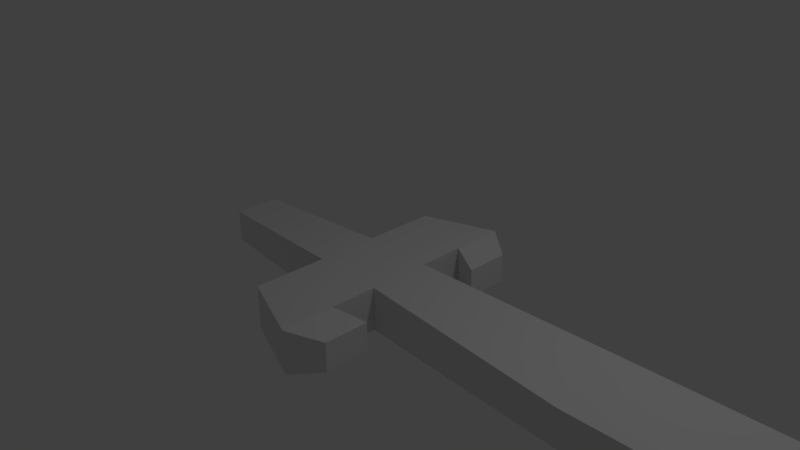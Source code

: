 # Source: sword.blend  (saved by Blender 2.78.0; exported with 4.5.12 LTS)
import bpy
from mathutils import Matrix  # noqa: F401  (used for matrix-valued properties, if any)

bpy.ops.wm.read_factory_settings(use_empty=True)
scene = bpy.context.scene
scene.name = 'Scene'

# ---- collections
col_collection_1 = bpy.data.collections.new('Collection 1'); scene.collection.children.link(col_collection_1)

# ---- materials (node trees are filled in below, after node groups)
mat_material = bpy.data.materials.new('Material')
mat_material.alpha_threshold = 0.0
mat_material.use_transparent_shadow = False
mat_material.roughness = 0.5
mat_material.line_color = (0.0, 0.0, 0.0, 1.0)

# ---- material node trees

# ---- world
world_world = bpy.data.worlds.new('World'); scene.world = world_world
world_world.color = (0.05088, 0.05088, 0.05088)
world_world.use_sun_shadow = False
world_world.sun_shadow_jitter_overblur = 0.0
world_world.cycles.sampling_method = 'MANUAL'

# ---- cameras
cam_camera = bpy.data.cameras.new('Camera')
cam_camera.clip_end = 100.0
cam_camera.lens = 35.0
cam_camera.sensor_width = 32.0
cam_camera.sensor_height = 18.0
cam_camera.ortho_scale = 7.314
cam_camera.dof.focus_distance = 0.0
cam_camera.dof.aperture_fstop = 128.0

# ---- lights
light_lamp = bpy.data.lights.new('Lamp', 'POINT')
light_lamp.transmission_factor = 0.0
light_lamp.cutoff_distance = 30.0
light_lamp.energy = 100.0
light_lamp.shadow_buffer_clip_start = 1.001
light_lamp.shadow_soft_size = 0.1
light_lamp.shadow_maximum_resolution = 0.006
light_lamp.use_absolute_resolution = True

# ---- meshes
me_cube = bpy.data.meshes.new('Cube')
me_cube.from_pydata([(0.5662, 0.4283, -0.6973), (0.5662, -0.4283, -0.6973), (-0.4355, -0.4283, -0.6973), (-0.4355, 0.4283, -0.6973), (0.5662, 0.4283, -0.09103), (0.5662, -0.4283, -0.09103), (-0.4355, -0.4283, -0.09103), (-0.4355, 0.4283, -0.09103), (0.5662, 0.4283, -0.6973), (0.5662, -0.4283, -0.6973), (-0.4355, 0.4283, -0.6973), (0.5662, 0.4283, -0.09103), (-0.4355, -0.4283, -0.6973), (0.5662, -0.4283, -0.09103), (-0.4355, -0.4283, -0.09103), (-0.4355, 0.4283, -0.09103), (0.5662, 0.4283, -0.6973), (0.5662, -0.4283, -0.6973), (-0.4355, 0.4283, -0.6973), (0.5662, 0.4283, -0.09103), (-0.4355, -0.4283, -0.6973), (0.5662, -0.4283, -0.09103), (-0.4355, -0.4283, -0.09103), (-0.4355, 0.4283, -0.09103), (0.5659, 1.069, -0.6962), (-0.4358, 1.069, -0.6962), (0.5659, 1.069, -0.0899), (0.5659, -1.069, -0.6962), (-0.4358, -1.069, -0.6962), (0.5659, -1.069, -0.0899), (-0.4358, -1.069, -0.0899), (-0.4358, 1.069, -0.0899), (0.5659, 1.802, -0.6962), (-0.4358, 1.44, -0.6962), (0.5659, 1.802, -0.0899), (0.5659, -1.802, -0.6962), (-0.4358, -1.44, -0.6962), (0.5659, -1.802, -0.0899), (-0.4358, -1.44, -0.0899), (-0.4358, 1.44, -0.0899), (0.9694, 0.8959, -0.5927), (0.9694, 0.8959, -0.1934), (0.9694, -0.8959, -0.5927), (0.9694, -0.8959, -0.1934), (0.9694, 1.511, -0.5927), (0.9694, 1.511, -0.1934), (0.9694, -1.511, -0.5927), (0.9694, -1.511, -0.1934), (-2.502, -0.3189, -0.6199), (-2.502, 0.3189, -0.6199), (-2.502, -0.3189, -0.1685), (-2.502, 0.3189, -0.1685), (3.485, 0.604, -0.6439), (3.485, -0.604, -0.6439), (3.485, 0.604, -0.1455), (3.485, -0.604, -0.1455), (6.208, 0.5934, -0.7111), (6.208, -0.5934, -0.7111), (6.208, 0.5934, -0.07832), (6.208, -0.5934, -0.07832), (8.762, 0.4932, -0.7111), (8.762, -0.4932, -0.7111), (8.762, 0.4932, -0.07832), (8.762, -0.4932, -0.07832), (11.29, 0.4932, -0.7111), (11.29, -0.4932, -0.7111), (11.29, 0.4932, -0.07831), (11.29, -0.4932, -0.07831), (14.13, 0.4381, -0.6503), (14.13, -0.4381, -0.6503), (14.13, 0.4381, -0.1391), (14.13, -0.4381, -0.1391), (15.9, 0.2937, -0.5831), (15.9, -0.2937, -0.5831), (15.9, 0.2937, -0.2063), (15.9, -0.2937, -0.2063)], [], [(5, 1, 9, 13), (4, 7, 6, 5), (2, 6, 14, 12), (6, 2, 28, 30), (4, 5, 13, 11), (5, 6, 30, 29), (9, 12, 20, 17), (15, 10, 18, 23), (14, 15, 23, 22), (0, 4, 11, 8), (6, 7, 15, 14), (7, 3, 10, 15), (1, 2, 12, 9), (3, 0, 8, 10), (16, 17, 20, 18), (21, 17, 53, 55), (22, 23, 51, 50), (10, 8, 16, 18), (11, 13, 21, 19), (12, 14, 22, 20), (13, 9, 17, 21), (8, 11, 19, 16), (30, 28, 36, 38), (31, 26, 34, 39), (1, 5, 29, 27), (4, 0, 24, 26), (7, 4, 26, 31), (3, 7, 31, 25), (2, 1, 27, 28), (0, 3, 25, 24), (35, 37, 38, 36), (34, 32, 33, 39), (28, 27, 35, 36), (24, 25, 33, 32), (29, 30, 38, 37), (25, 31, 39, 33), (37, 35, 46, 47), (24, 32, 44, 40), (42, 43, 47, 46), (41, 40, 44, 45), (35, 27, 42, 46), (32, 34, 45, 44), (34, 26, 41, 45), (29, 37, 47, 43), (27, 29, 43, 42), (26, 24, 40, 41), (48, 50, 51, 49), (23, 18, 49, 51), (18, 20, 48, 49), (20, 22, 50, 48), (54, 55, 59, 58), (16, 19, 54, 52), (17, 16, 52, 53), (19, 21, 55, 54), (56, 58, 62, 60), (52, 54, 58, 56), (55, 53, 57, 59), (53, 52, 56, 57), (63, 61, 65, 67), (59, 57, 61, 63), (57, 56, 60, 61), (58, 59, 63, 62), (66, 67, 71, 70), (61, 60, 64, 65), (62, 63, 67, 66), (60, 62, 66, 64), (71, 69, 73, 75), (64, 66, 70, 68), (67, 65, 69, 71), (65, 64, 68, 69), (72, 74, 75, 73), (69, 68, 72, 73), (70, 71, 75, 74), (68, 70, 74, 72)])
me_cube.materials.append(mat_material)
me_cube.use_remesh_preserve_volume = False
me_cube.use_remesh_preserve_attributes = False
me_cube.use_mirror_vertex_groups = False
me_cube.update()

# ---- objects
ob_cube = bpy.data.objects.new('Cube', me_cube)
ob_lamp = bpy.data.objects.new('Lamp', light_lamp)
ob_camera = bpy.data.objects.new('Camera', cam_camera)

# ---- transforms, parenting, visibility, modifiers, constraints
ob_cube.location = (0.0, 0.0, 0.0)
ob_cube.lock_rotations_4d = False
ob_cube.empty_display_type = 'ARROWS'
ob_cube.lineart.crease_threshold = 0.0
ob_lamp.location = (4.076, 1.005, 5.904)
ob_lamp.rotation_euler = (0.6503, 0.05522, 1.866)
ob_lamp.lock_rotations_4d = False
ob_lamp.empty_display_type = 'ARROWS'
ob_lamp.color = (0.0, 0.0, 0.0, 0.0)
ob_lamp.lineart.crease_threshold = 0.0
ob_camera.location = (7.481, -6.508, 5.344)
ob_camera.rotation_euler = (1.109, 0.0, 0.8149)
ob_camera.lock_rotations_4d = False
ob_camera.empty_display_type = 'ARROWS'
ob_camera.color = (0.0, 0.0, 0.0, 0.0)
ob_camera.display_type = 'WIRE'
ob_camera.lineart.crease_threshold = 0.0

# ---- collection membership
col_collection_1.objects.link(ob_cube)
col_collection_1.objects.link(ob_lamp)
col_collection_1.objects.link(ob_camera)

# ---- scene / render settings (as saved in the file)
scene.camera = ob_camera
scene.frame_start = 1; scene.frame_end = 250; scene.frame_set(34)
scene.render.engine = 'BLENDER_EEVEE_NEXT'
scene.render.resolution_percentage = 50
scene.render.dither_intensity = 0.0
scene.cycles.use_denoising = False
scene.cycles.samples = 128
scene.cycles.sampling_pattern = 'TABULATED_SOBOL'
scene.cycles.light_sampling_threshold = 0.0
scene.cycles.use_adaptive_sampling = False
scene.cycles.use_light_tree = False
scene.cycles.blur_glossy = 0.0
scene.cycles.sample_clamp_indirect = 0.0
scene.view_settings.view_transform = 'Standard'
bpy.context.view_layer.update()
